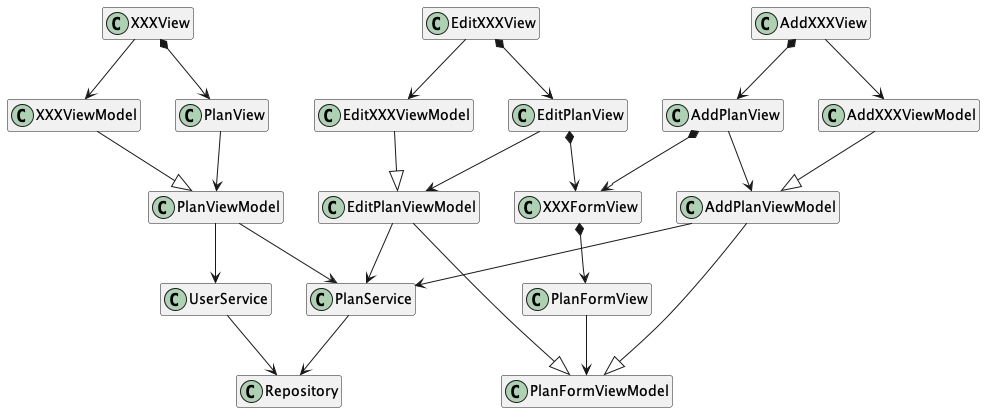

The diagram above was rendered by PlantUML. Its source (embedded in the PNG):
@startuml

hide empty members

class XXXView
class AddXXXView
class EditXXXView

class XXXViewModel
class AddXXXViewModel
class EditXXXViewModel

class XXXFormView

class PlanView {}

class AddPlanView {}

class EditPlanView {}

class PlanFormView

class PlanViewModel {
}

class AddPlanViewModel {
}

class EditPlanViewModel {
}

class PlanFormViewModel {
}

class PlanService {
}

class UserService {
}

class Repository {}


XXXView --> XXXViewModel
XXXView *--> PlanView
XXXViewModel --|> PlanViewModel

AddXXXView *--> AddPlanView
EditXXXView *--> EditPlanView

XXXFormView *--> PlanFormView
PlanFormView --> PlanFormViewModel

EditXXXView --> EditXXXViewModel
AddXXXView --> AddXXXViewModel

EditPlanView *--> XXXFormView
AddPlanView *--> XXXFormView

PlanView --> PlanViewModel
AddPlanView --> AddPlanViewModel
EditPlanView --> EditPlanViewModel

PlanViewModel --> PlanService
AddPlanViewModel --> PlanService
EditPlanViewModel --> PlanService

AddXXXViewModel --|> AddPlanViewModel
EditXXXViewModel --|> EditPlanViewModel

AddPlanViewModel --|> PlanFormViewModel
EditPlanViewModel --|> PlanFormViewModel

PlanViewModel --> UserService

UserService --> Repository
PlanService --> Repository

@enduml